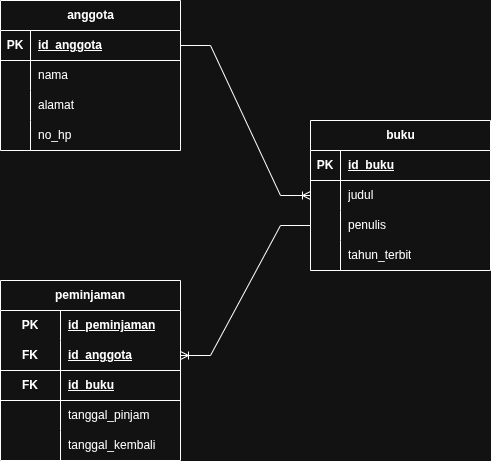

The diagram above was exported from draw.io. Its source (the exported page's mxGraphModel, read from the mxfile embedded in the PNG):
<mxGraphModel dx="1024" dy="551" grid="1" gridSize="10" guides="1" tooltips="1" connect="1" arrows="1" fold="1" page="1" pageScale="1" pageWidth="850" pageHeight="1100" math="0" shadow="0">
  <root>
    <mxCell id="0" />
    <mxCell id="1" parent="0" />
    <mxCell id="FZ0GFd88vwEh_xHtlnNO-1" value="anggota" style="shape=table;startSize=30;container=1;collapsible=1;childLayout=tableLayout;fixedRows=1;rowLines=0;fontStyle=1;align=center;resizeLast=1;html=1;" vertex="1" parent="1">
      <mxGeometry x="210" y="90" width="180" height="150" as="geometry" />
    </mxCell>
    <mxCell id="FZ0GFd88vwEh_xHtlnNO-2" value="" style="shape=tableRow;horizontal=0;startSize=0;swimlaneHead=0;swimlaneBody=0;fillColor=none;collapsible=0;dropTarget=0;points=[[0,0.5],[1,0.5]];portConstraint=eastwest;top=0;left=0;right=0;bottom=1;" vertex="1" parent="FZ0GFd88vwEh_xHtlnNO-1">
      <mxGeometry y="30" width="180" height="30" as="geometry" />
    </mxCell>
    <mxCell id="FZ0GFd88vwEh_xHtlnNO-3" value="PK" style="shape=partialRectangle;connectable=0;fillColor=none;top=0;left=0;bottom=0;right=0;fontStyle=1;overflow=hidden;whiteSpace=wrap;html=1;" vertex="1" parent="FZ0GFd88vwEh_xHtlnNO-2">
      <mxGeometry width="30" height="30" as="geometry">
        <mxRectangle width="30" height="30" as="alternateBounds" />
      </mxGeometry>
    </mxCell>
    <mxCell id="FZ0GFd88vwEh_xHtlnNO-4" value="id_anggota" style="shape=partialRectangle;connectable=0;fillColor=none;top=0;left=0;bottom=0;right=0;align=left;spacingLeft=6;fontStyle=5;overflow=hidden;whiteSpace=wrap;html=1;" vertex="1" parent="FZ0GFd88vwEh_xHtlnNO-2">
      <mxGeometry x="30" width="150" height="30" as="geometry">
        <mxRectangle width="150" height="30" as="alternateBounds" />
      </mxGeometry>
    </mxCell>
    <mxCell id="FZ0GFd88vwEh_xHtlnNO-5" value="" style="shape=tableRow;horizontal=0;startSize=0;swimlaneHead=0;swimlaneBody=0;fillColor=none;collapsible=0;dropTarget=0;points=[[0,0.5],[1,0.5]];portConstraint=eastwest;top=0;left=0;right=0;bottom=0;" vertex="1" parent="FZ0GFd88vwEh_xHtlnNO-1">
      <mxGeometry y="60" width="180" height="30" as="geometry" />
    </mxCell>
    <mxCell id="FZ0GFd88vwEh_xHtlnNO-6" value="" style="shape=partialRectangle;connectable=0;fillColor=none;top=0;left=0;bottom=0;right=0;editable=1;overflow=hidden;whiteSpace=wrap;html=1;" vertex="1" parent="FZ0GFd88vwEh_xHtlnNO-5">
      <mxGeometry width="30" height="30" as="geometry">
        <mxRectangle width="30" height="30" as="alternateBounds" />
      </mxGeometry>
    </mxCell>
    <mxCell id="FZ0GFd88vwEh_xHtlnNO-7" value="nama" style="shape=partialRectangle;connectable=0;fillColor=none;top=0;left=0;bottom=0;right=0;align=left;spacingLeft=6;overflow=hidden;whiteSpace=wrap;html=1;" vertex="1" parent="FZ0GFd88vwEh_xHtlnNO-5">
      <mxGeometry x="30" width="150" height="30" as="geometry">
        <mxRectangle width="150" height="30" as="alternateBounds" />
      </mxGeometry>
    </mxCell>
    <mxCell id="FZ0GFd88vwEh_xHtlnNO-8" value="" style="shape=tableRow;horizontal=0;startSize=0;swimlaneHead=0;swimlaneBody=0;fillColor=none;collapsible=0;dropTarget=0;points=[[0,0.5],[1,0.5]];portConstraint=eastwest;top=0;left=0;right=0;bottom=0;" vertex="1" parent="FZ0GFd88vwEh_xHtlnNO-1">
      <mxGeometry y="90" width="180" height="30" as="geometry" />
    </mxCell>
    <mxCell id="FZ0GFd88vwEh_xHtlnNO-9" value="" style="shape=partialRectangle;connectable=0;fillColor=none;top=0;left=0;bottom=0;right=0;editable=1;overflow=hidden;whiteSpace=wrap;html=1;" vertex="1" parent="FZ0GFd88vwEh_xHtlnNO-8">
      <mxGeometry width="30" height="30" as="geometry">
        <mxRectangle width="30" height="30" as="alternateBounds" />
      </mxGeometry>
    </mxCell>
    <mxCell id="FZ0GFd88vwEh_xHtlnNO-10" value="alamat" style="shape=partialRectangle;connectable=0;fillColor=none;top=0;left=0;bottom=0;right=0;align=left;spacingLeft=6;overflow=hidden;whiteSpace=wrap;html=1;" vertex="1" parent="FZ0GFd88vwEh_xHtlnNO-8">
      <mxGeometry x="30" width="150" height="30" as="geometry">
        <mxRectangle width="150" height="30" as="alternateBounds" />
      </mxGeometry>
    </mxCell>
    <mxCell id="FZ0GFd88vwEh_xHtlnNO-11" value="" style="shape=tableRow;horizontal=0;startSize=0;swimlaneHead=0;swimlaneBody=0;fillColor=none;collapsible=0;dropTarget=0;points=[[0,0.5],[1,0.5]];portConstraint=eastwest;top=0;left=0;right=0;bottom=0;" vertex="1" parent="FZ0GFd88vwEh_xHtlnNO-1">
      <mxGeometry y="120" width="180" height="30" as="geometry" />
    </mxCell>
    <mxCell id="FZ0GFd88vwEh_xHtlnNO-12" value="" style="shape=partialRectangle;connectable=0;fillColor=none;top=0;left=0;bottom=0;right=0;editable=1;overflow=hidden;whiteSpace=wrap;html=1;" vertex="1" parent="FZ0GFd88vwEh_xHtlnNO-11">
      <mxGeometry width="30" height="30" as="geometry">
        <mxRectangle width="30" height="30" as="alternateBounds" />
      </mxGeometry>
    </mxCell>
    <mxCell id="FZ0GFd88vwEh_xHtlnNO-13" value="no_hp" style="shape=partialRectangle;connectable=0;fillColor=none;top=0;left=0;bottom=0;right=0;align=left;spacingLeft=6;overflow=hidden;whiteSpace=wrap;html=1;" vertex="1" parent="FZ0GFd88vwEh_xHtlnNO-11">
      <mxGeometry x="30" width="150" height="30" as="geometry">
        <mxRectangle width="150" height="30" as="alternateBounds" />
      </mxGeometry>
    </mxCell>
    <mxCell id="FZ0GFd88vwEh_xHtlnNO-14" value="buku" style="shape=table;startSize=30;container=1;collapsible=1;childLayout=tableLayout;fixedRows=1;rowLines=0;fontStyle=1;align=center;resizeLast=1;html=1;" vertex="1" parent="1">
      <mxGeometry x="520" y="210" width="180" height="150" as="geometry" />
    </mxCell>
    <mxCell id="FZ0GFd88vwEh_xHtlnNO-15" value="" style="shape=tableRow;horizontal=0;startSize=0;swimlaneHead=0;swimlaneBody=0;fillColor=none;collapsible=0;dropTarget=0;points=[[0,0.5],[1,0.5]];portConstraint=eastwest;top=0;left=0;right=0;bottom=1;" vertex="1" parent="FZ0GFd88vwEh_xHtlnNO-14">
      <mxGeometry y="30" width="180" height="30" as="geometry" />
    </mxCell>
    <mxCell id="FZ0GFd88vwEh_xHtlnNO-16" value="PK" style="shape=partialRectangle;connectable=0;fillColor=none;top=0;left=0;bottom=0;right=0;fontStyle=1;overflow=hidden;whiteSpace=wrap;html=1;" vertex="1" parent="FZ0GFd88vwEh_xHtlnNO-15">
      <mxGeometry width="30" height="30" as="geometry">
        <mxRectangle width="30" height="30" as="alternateBounds" />
      </mxGeometry>
    </mxCell>
    <mxCell id="FZ0GFd88vwEh_xHtlnNO-17" value="id_buku" style="shape=partialRectangle;connectable=0;fillColor=none;top=0;left=0;bottom=0;right=0;align=left;spacingLeft=6;fontStyle=5;overflow=hidden;whiteSpace=wrap;html=1;" vertex="1" parent="FZ0GFd88vwEh_xHtlnNO-15">
      <mxGeometry x="30" width="150" height="30" as="geometry">
        <mxRectangle width="150" height="30" as="alternateBounds" />
      </mxGeometry>
    </mxCell>
    <mxCell id="FZ0GFd88vwEh_xHtlnNO-18" value="" style="shape=tableRow;horizontal=0;startSize=0;swimlaneHead=0;swimlaneBody=0;fillColor=none;collapsible=0;dropTarget=0;points=[[0,0.5],[1,0.5]];portConstraint=eastwest;top=0;left=0;right=0;bottom=0;" vertex="1" parent="FZ0GFd88vwEh_xHtlnNO-14">
      <mxGeometry y="60" width="180" height="30" as="geometry" />
    </mxCell>
    <mxCell id="FZ0GFd88vwEh_xHtlnNO-19" value="" style="shape=partialRectangle;connectable=0;fillColor=none;top=0;left=0;bottom=0;right=0;editable=1;overflow=hidden;whiteSpace=wrap;html=1;" vertex="1" parent="FZ0GFd88vwEh_xHtlnNO-18">
      <mxGeometry width="30" height="30" as="geometry">
        <mxRectangle width="30" height="30" as="alternateBounds" />
      </mxGeometry>
    </mxCell>
    <mxCell id="FZ0GFd88vwEh_xHtlnNO-20" value="judul" style="shape=partialRectangle;connectable=0;fillColor=none;top=0;left=0;bottom=0;right=0;align=left;spacingLeft=6;overflow=hidden;whiteSpace=wrap;html=1;" vertex="1" parent="FZ0GFd88vwEh_xHtlnNO-18">
      <mxGeometry x="30" width="150" height="30" as="geometry">
        <mxRectangle width="150" height="30" as="alternateBounds" />
      </mxGeometry>
    </mxCell>
    <mxCell id="FZ0GFd88vwEh_xHtlnNO-21" value="" style="shape=tableRow;horizontal=0;startSize=0;swimlaneHead=0;swimlaneBody=0;fillColor=none;collapsible=0;dropTarget=0;points=[[0,0.5],[1,0.5]];portConstraint=eastwest;top=0;left=0;right=0;bottom=0;" vertex="1" parent="FZ0GFd88vwEh_xHtlnNO-14">
      <mxGeometry y="90" width="180" height="30" as="geometry" />
    </mxCell>
    <mxCell id="FZ0GFd88vwEh_xHtlnNO-22" value="" style="shape=partialRectangle;connectable=0;fillColor=none;top=0;left=0;bottom=0;right=0;editable=1;overflow=hidden;whiteSpace=wrap;html=1;" vertex="1" parent="FZ0GFd88vwEh_xHtlnNO-21">
      <mxGeometry width="30" height="30" as="geometry">
        <mxRectangle width="30" height="30" as="alternateBounds" />
      </mxGeometry>
    </mxCell>
    <mxCell id="FZ0GFd88vwEh_xHtlnNO-23" value="penulis" style="shape=partialRectangle;connectable=0;fillColor=none;top=0;left=0;bottom=0;right=0;align=left;spacingLeft=6;overflow=hidden;whiteSpace=wrap;html=1;" vertex="1" parent="FZ0GFd88vwEh_xHtlnNO-21">
      <mxGeometry x="30" width="150" height="30" as="geometry">
        <mxRectangle width="150" height="30" as="alternateBounds" />
      </mxGeometry>
    </mxCell>
    <mxCell id="FZ0GFd88vwEh_xHtlnNO-24" value="" style="shape=tableRow;horizontal=0;startSize=0;swimlaneHead=0;swimlaneBody=0;fillColor=none;collapsible=0;dropTarget=0;points=[[0,0.5],[1,0.5]];portConstraint=eastwest;top=0;left=0;right=0;bottom=0;" vertex="1" parent="FZ0GFd88vwEh_xHtlnNO-14">
      <mxGeometry y="120" width="180" height="30" as="geometry" />
    </mxCell>
    <mxCell id="FZ0GFd88vwEh_xHtlnNO-25" value="" style="shape=partialRectangle;connectable=0;fillColor=none;top=0;left=0;bottom=0;right=0;editable=1;overflow=hidden;whiteSpace=wrap;html=1;" vertex="1" parent="FZ0GFd88vwEh_xHtlnNO-24">
      <mxGeometry width="30" height="30" as="geometry">
        <mxRectangle width="30" height="30" as="alternateBounds" />
      </mxGeometry>
    </mxCell>
    <mxCell id="FZ0GFd88vwEh_xHtlnNO-26" value="tahun_terbit" style="shape=partialRectangle;connectable=0;fillColor=none;top=0;left=0;bottom=0;right=0;align=left;spacingLeft=6;overflow=hidden;whiteSpace=wrap;html=1;" vertex="1" parent="FZ0GFd88vwEh_xHtlnNO-24">
      <mxGeometry x="30" width="150" height="30" as="geometry">
        <mxRectangle width="150" height="30" as="alternateBounds" />
      </mxGeometry>
    </mxCell>
    <mxCell id="FZ0GFd88vwEh_xHtlnNO-40" value="peminjaman" style="shape=table;startSize=30;container=1;collapsible=1;childLayout=tableLayout;fixedRows=1;rowLines=0;fontStyle=1;align=center;resizeLast=1;html=1;whiteSpace=wrap;" vertex="1" parent="1">
      <mxGeometry x="210" y="370" width="180" height="180" as="geometry" />
    </mxCell>
    <mxCell id="FZ0GFd88vwEh_xHtlnNO-41" value="" style="shape=tableRow;horizontal=0;startSize=0;swimlaneHead=0;swimlaneBody=0;fillColor=none;collapsible=0;dropTarget=0;points=[[0,0.5],[1,0.5]];portConstraint=eastwest;top=0;left=0;right=0;bottom=0;html=1;" vertex="1" parent="FZ0GFd88vwEh_xHtlnNO-40">
      <mxGeometry y="30" width="180" height="30" as="geometry" />
    </mxCell>
    <mxCell id="FZ0GFd88vwEh_xHtlnNO-42" value="PK" style="shape=partialRectangle;connectable=0;fillColor=none;top=0;left=0;bottom=0;right=0;fontStyle=1;overflow=hidden;html=1;whiteSpace=wrap;" vertex="1" parent="FZ0GFd88vwEh_xHtlnNO-41">
      <mxGeometry width="60" height="30" as="geometry">
        <mxRectangle width="60" height="30" as="alternateBounds" />
      </mxGeometry>
    </mxCell>
    <mxCell id="FZ0GFd88vwEh_xHtlnNO-43" value="id_peminjaman" style="shape=partialRectangle;connectable=0;fillColor=none;top=0;left=0;bottom=0;right=0;align=left;spacingLeft=6;fontStyle=5;overflow=hidden;html=1;whiteSpace=wrap;" vertex="1" parent="FZ0GFd88vwEh_xHtlnNO-41">
      <mxGeometry x="60" width="120" height="30" as="geometry">
        <mxRectangle width="120" height="30" as="alternateBounds" />
      </mxGeometry>
    </mxCell>
    <mxCell id="FZ0GFd88vwEh_xHtlnNO-44" value="" style="shape=tableRow;horizontal=0;startSize=0;swimlaneHead=0;swimlaneBody=0;fillColor=none;collapsible=0;dropTarget=0;points=[[0,0.5],[1,0.5]];portConstraint=eastwest;top=0;left=0;right=0;bottom=1;html=1;" vertex="1" parent="FZ0GFd88vwEh_xHtlnNO-40">
      <mxGeometry y="60" width="180" height="30" as="geometry" />
    </mxCell>
    <mxCell id="FZ0GFd88vwEh_xHtlnNO-45" value="FK" style="shape=partialRectangle;connectable=0;fillColor=none;top=0;left=0;bottom=0;right=0;fontStyle=1;overflow=hidden;html=1;whiteSpace=wrap;" vertex="1" parent="FZ0GFd88vwEh_xHtlnNO-44">
      <mxGeometry width="60" height="30" as="geometry">
        <mxRectangle width="60" height="30" as="alternateBounds" />
      </mxGeometry>
    </mxCell>
    <mxCell id="FZ0GFd88vwEh_xHtlnNO-46" value="id_anggota" style="shape=partialRectangle;connectable=0;fillColor=none;top=0;left=0;bottom=0;right=0;align=left;spacingLeft=6;fontStyle=5;overflow=hidden;html=1;whiteSpace=wrap;" vertex="1" parent="FZ0GFd88vwEh_xHtlnNO-44">
      <mxGeometry x="60" width="120" height="30" as="geometry">
        <mxRectangle width="120" height="30" as="alternateBounds" />
      </mxGeometry>
    </mxCell>
    <mxCell id="FZ0GFd88vwEh_xHtlnNO-56" style="shape=tableRow;horizontal=0;startSize=0;swimlaneHead=0;swimlaneBody=0;fillColor=none;collapsible=0;dropTarget=0;points=[[0,0.5],[1,0.5]];portConstraint=eastwest;top=0;left=0;right=0;bottom=1;html=1;" vertex="1" parent="FZ0GFd88vwEh_xHtlnNO-40">
      <mxGeometry y="90" width="180" height="30" as="geometry" />
    </mxCell>
    <mxCell id="FZ0GFd88vwEh_xHtlnNO-57" value="FK" style="shape=partialRectangle;connectable=0;fillColor=none;top=0;left=0;bottom=0;right=0;fontStyle=1;overflow=hidden;html=1;whiteSpace=wrap;" vertex="1" parent="FZ0GFd88vwEh_xHtlnNO-56">
      <mxGeometry width="60" height="30" as="geometry">
        <mxRectangle width="60" height="30" as="alternateBounds" />
      </mxGeometry>
    </mxCell>
    <mxCell id="FZ0GFd88vwEh_xHtlnNO-58" value="id_buku" style="shape=partialRectangle;connectable=0;fillColor=none;top=0;left=0;bottom=0;right=0;align=left;spacingLeft=6;fontStyle=5;overflow=hidden;html=1;whiteSpace=wrap;" vertex="1" parent="FZ0GFd88vwEh_xHtlnNO-56">
      <mxGeometry x="60" width="120" height="30" as="geometry">
        <mxRectangle width="120" height="30" as="alternateBounds" />
      </mxGeometry>
    </mxCell>
    <mxCell id="FZ0GFd88vwEh_xHtlnNO-47" value="" style="shape=tableRow;horizontal=0;startSize=0;swimlaneHead=0;swimlaneBody=0;fillColor=none;collapsible=0;dropTarget=0;points=[[0,0.5],[1,0.5]];portConstraint=eastwest;top=0;left=0;right=0;bottom=0;html=1;" vertex="1" parent="FZ0GFd88vwEh_xHtlnNO-40">
      <mxGeometry y="120" width="180" height="30" as="geometry" />
    </mxCell>
    <mxCell id="FZ0GFd88vwEh_xHtlnNO-48" value="" style="shape=partialRectangle;connectable=0;fillColor=none;top=0;left=0;bottom=0;right=0;editable=1;overflow=hidden;html=1;whiteSpace=wrap;" vertex="1" parent="FZ0GFd88vwEh_xHtlnNO-47">
      <mxGeometry width="60" height="30" as="geometry">
        <mxRectangle width="60" height="30" as="alternateBounds" />
      </mxGeometry>
    </mxCell>
    <mxCell id="FZ0GFd88vwEh_xHtlnNO-49" value="tanggal_pinjam" style="shape=partialRectangle;connectable=0;fillColor=none;top=0;left=0;bottom=0;right=0;align=left;spacingLeft=6;overflow=hidden;html=1;whiteSpace=wrap;" vertex="1" parent="FZ0GFd88vwEh_xHtlnNO-47">
      <mxGeometry x="60" width="120" height="30" as="geometry">
        <mxRectangle width="120" height="30" as="alternateBounds" />
      </mxGeometry>
    </mxCell>
    <mxCell id="FZ0GFd88vwEh_xHtlnNO-50" value="" style="shape=tableRow;horizontal=0;startSize=0;swimlaneHead=0;swimlaneBody=0;fillColor=none;collapsible=0;dropTarget=0;points=[[0,0.5],[1,0.5]];portConstraint=eastwest;top=0;left=0;right=0;bottom=0;html=1;" vertex="1" parent="FZ0GFd88vwEh_xHtlnNO-40">
      <mxGeometry y="150" width="180" height="30" as="geometry" />
    </mxCell>
    <mxCell id="FZ0GFd88vwEh_xHtlnNO-51" value="" style="shape=partialRectangle;connectable=0;fillColor=none;top=0;left=0;bottom=0;right=0;editable=1;overflow=hidden;html=1;whiteSpace=wrap;" vertex="1" parent="FZ0GFd88vwEh_xHtlnNO-50">
      <mxGeometry width="60" height="30" as="geometry">
        <mxRectangle width="60" height="30" as="alternateBounds" />
      </mxGeometry>
    </mxCell>
    <mxCell id="FZ0GFd88vwEh_xHtlnNO-52" value="tanggal_kembali" style="shape=partialRectangle;connectable=0;fillColor=none;top=0;left=0;bottom=0;right=0;align=left;spacingLeft=6;overflow=hidden;html=1;whiteSpace=wrap;" vertex="1" parent="FZ0GFd88vwEh_xHtlnNO-50">
      <mxGeometry x="60" width="120" height="30" as="geometry">
        <mxRectangle width="120" height="30" as="alternateBounds" />
      </mxGeometry>
    </mxCell>
    <mxCell id="FZ0GFd88vwEh_xHtlnNO-60" value="" style="edgeStyle=entityRelationEdgeStyle;fontSize=12;html=1;endArrow=ERoneToMany;rounded=0;exitX=1;exitY=0.5;exitDx=0;exitDy=0;entryX=0;entryY=0.5;entryDx=0;entryDy=0;" edge="1" parent="1" source="FZ0GFd88vwEh_xHtlnNO-2" target="FZ0GFd88vwEh_xHtlnNO-18">
      <mxGeometry width="100" height="100" relative="1" as="geometry">
        <mxPoint x="530" y="230" as="sourcePoint" />
        <mxPoint x="630" y="130" as="targetPoint" />
      </mxGeometry>
    </mxCell>
    <mxCell id="FZ0GFd88vwEh_xHtlnNO-61" value="" style="edgeStyle=entityRelationEdgeStyle;fontSize=12;html=1;endArrow=ERoneToMany;rounded=0;exitX=0;exitY=0.5;exitDx=0;exitDy=0;entryX=1;entryY=0.5;entryDx=0;entryDy=0;" edge="1" parent="1" source="FZ0GFd88vwEh_xHtlnNO-21" target="FZ0GFd88vwEh_xHtlnNO-44">
      <mxGeometry width="100" height="100" relative="1" as="geometry">
        <mxPoint x="470" y="460" as="sourcePoint" />
        <mxPoint x="570" y="360" as="targetPoint" />
      </mxGeometry>
    </mxCell>
  </root>
</mxGraphModel>